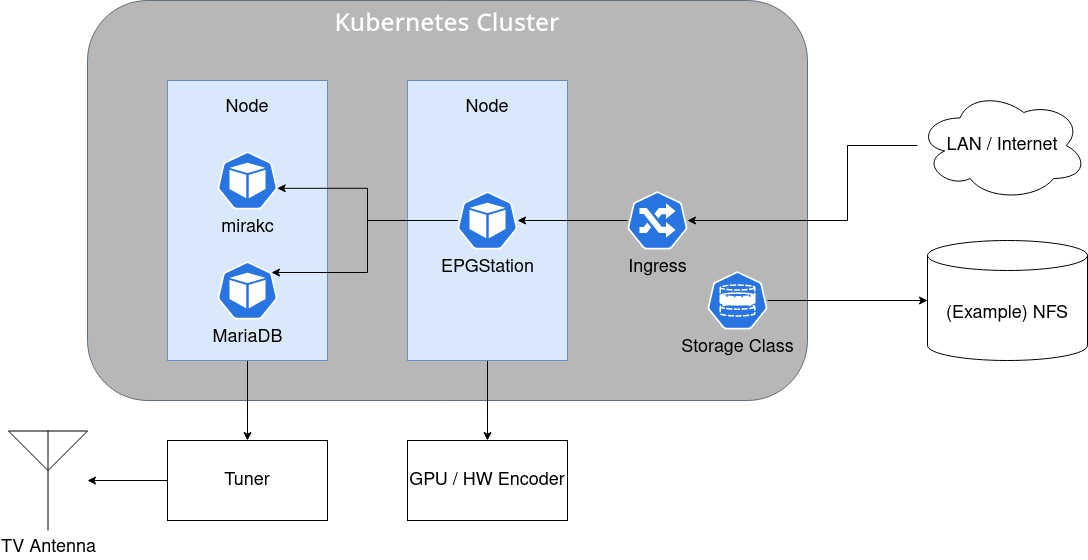

The diagram above was exported from draw.io. Its source (the exported page's mxGraphModel, read from the mxfile embedded in the PNG):
<mxGraphModel dx="1434" dy="755" grid="1" gridSize="10" guides="1" tooltips="1" connect="1" arrows="1" fold="1" page="1" pageScale="1" pageWidth="827" pageHeight="1169" math="0" shadow="0">
  <root>
    <mxCell id="0" />
    <mxCell id="1" parent="0" />
    <mxCell id="ULTiHoLXIrZz7JUqy9t1-2" value="Kubernetes Cluster" style="rounded=1;whiteSpace=wrap;html=1;fillColor=#999999;fontColor=#ffffff;strokeColor=#314354;opacity=70;verticalAlign=top;fontSize=24;fontStyle=1;fontFamily=Noto Sans;fontSource=https%3A%2F%2Ffonts.googleapis.com%2Fcss%3Ffamily%3DNoto%2BSans;" vertex="1" parent="1">
      <mxGeometry x="120" y="40" width="720" height="400" as="geometry" />
    </mxCell>
    <mxCell id="ULTiHoLXIrZz7JUqy9t1-15" style="edgeStyle=orthogonalEdgeStyle;rounded=0;orthogonalLoop=1;jettySize=auto;html=1;entryX=0.5;entryY=0;entryDx=0;entryDy=0;" edge="1" parent="1" source="ULTiHoLXIrZz7JUqy9t1-6" target="ULTiHoLXIrZz7JUqy9t1-19">
      <mxGeometry relative="1" as="geometry">
        <mxPoint x="520" y="520" as="targetPoint" />
      </mxGeometry>
    </mxCell>
    <mxCell id="ULTiHoLXIrZz7JUqy9t1-6" value="Node" style="rounded=0;whiteSpace=wrap;html=1;fillColor=#dae8fc;strokeColor=#6c8ebf;verticalAlign=top;fontSize=18;spacingTop=10;" vertex="1" parent="1">
      <mxGeometry x="440" y="120" width="160" height="280" as="geometry" />
    </mxCell>
    <mxCell id="ULTiHoLXIrZz7JUqy9t1-20" style="edgeStyle=orthogonalEdgeStyle;rounded=0;orthogonalLoop=1;jettySize=auto;html=1;" edge="1" parent="1" source="ULTiHoLXIrZz7JUqy9t1-7" target="ULTiHoLXIrZz7JUqy9t1-18">
      <mxGeometry relative="1" as="geometry" />
    </mxCell>
    <mxCell id="ULTiHoLXIrZz7JUqy9t1-7" value="Node" style="rounded=0;whiteSpace=wrap;html=1;fillColor=#dae8fc;strokeColor=#6c8ebf;verticalAlign=top;fontSize=18;spacingTop=10;" vertex="1" parent="1">
      <mxGeometry x="200" y="120" width="160" height="280" as="geometry" />
    </mxCell>
    <mxCell id="ULTiHoLXIrZz7JUqy9t1-64" style="edgeStyle=orthogonalEdgeStyle;rounded=0;orthogonalLoop=1;jettySize=auto;html=1;entryX=0.995;entryY=0.63;entryDx=0;entryDy=0;entryPerimeter=0;" edge="1" parent="1" source="ULTiHoLXIrZz7JUqy9t1-8" target="ULTiHoLXIrZz7JUqy9t1-16">
      <mxGeometry relative="1" as="geometry" />
    </mxCell>
    <mxCell id="ULTiHoLXIrZz7JUqy9t1-71" style="edgeStyle=orthogonalEdgeStyle;rounded=0;orthogonalLoop=1;jettySize=auto;html=1;entryX=0.9;entryY=0.2;entryDx=0;entryDy=0;entryPerimeter=0;" edge="1" parent="1" source="ULTiHoLXIrZz7JUqy9t1-8" target="ULTiHoLXIrZz7JUqy9t1-60">
      <mxGeometry relative="1" as="geometry">
        <Array as="points">
          <mxPoint x="400" y="260" />
          <mxPoint x="400" y="312" />
        </Array>
      </mxGeometry>
    </mxCell>
    <mxCell id="ULTiHoLXIrZz7JUqy9t1-8" value="EPGStation" style="sketch=0;html=1;dashed=0;whitespace=wrap;fillColor=#2875E2;strokeColor=#ffffff;points=[[0.005,0.63,0],[0.1,0.2,0],[0.9,0.2,0],[0.5,0,0],[0.995,0.63,0],[0.72,0.99,0],[0.5,1,0],[0.28,0.99,0]];verticalLabelPosition=bottom;align=center;verticalAlign=top;shape=mxgraph.kubernetes.icon;prIcon=pod;fontSize=18;" vertex="1" parent="1">
      <mxGeometry x="490" y="230" width="60" height="60" as="geometry" />
    </mxCell>
    <mxCell id="ULTiHoLXIrZz7JUqy9t1-16" value="mirakc" style="sketch=0;html=1;dashed=0;whitespace=wrap;fillColor=#2875E2;strokeColor=#ffffff;points=[[0.005,0.63,0],[0.1,0.2,0],[0.9,0.2,0],[0.5,0,0],[0.995,0.63,0],[0.72,0.99,0],[0.5,1,0],[0.28,0.99,0]];verticalLabelPosition=bottom;align=center;verticalAlign=top;shape=mxgraph.kubernetes.icon;prIcon=pod;fontSize=18;" vertex="1" parent="1">
      <mxGeometry x="250" y="190" width="60" height="60" as="geometry" />
    </mxCell>
    <mxCell id="ULTiHoLXIrZz7JUqy9t1-44" style="edgeStyle=orthogonalEdgeStyle;rounded=0;orthogonalLoop=1;jettySize=auto;html=1;" edge="1" parent="1" source="ULTiHoLXIrZz7JUqy9t1-18" target="ULTiHoLXIrZz7JUqy9t1-43">
      <mxGeometry relative="1" as="geometry" />
    </mxCell>
    <mxCell id="ULTiHoLXIrZz7JUqy9t1-18" value="Tuner" style="rounded=0;whiteSpace=wrap;html=1;fontSize=18;" vertex="1" parent="1">
      <mxGeometry x="200" y="480" width="160" height="80" as="geometry" />
    </mxCell>
    <mxCell id="ULTiHoLXIrZz7JUqy9t1-19" value="GPU / HW Encoder" style="rounded=0;whiteSpace=wrap;html=1;fontSize=18;" vertex="1" parent="1">
      <mxGeometry x="440" y="480" width="160" height="80" as="geometry" />
    </mxCell>
    <mxCell id="ULTiHoLXIrZz7JUqy9t1-78" style="edgeStyle=orthogonalEdgeStyle;rounded=0;orthogonalLoop=1;jettySize=auto;html=1;" edge="1" parent="1" source="ULTiHoLXIrZz7JUqy9t1-22" target="ULTiHoLXIrZz7JUqy9t1-8">
      <mxGeometry relative="1" as="geometry" />
    </mxCell>
    <mxCell id="ULTiHoLXIrZz7JUqy9t1-22" value="Ingress" style="sketch=0;html=1;dashed=0;whitespace=wrap;fillColor=#2875E2;strokeColor=#ffffff;points=[[0.005,0.63,0],[0.1,0.2,0],[0.9,0.2,0],[0.5,0,0],[0.995,0.63,0],[0.72,0.99,0],[0.5,1,0],[0.28,0.99,0]];verticalLabelPosition=bottom;align=center;verticalAlign=top;shape=mxgraph.kubernetes.icon;prIcon=ing;fontSize=18;" vertex="1" parent="1">
      <mxGeometry x="660" y="230" width="60" height="60" as="geometry" />
    </mxCell>
    <mxCell id="ULTiHoLXIrZz7JUqy9t1-50" style="edgeStyle=orthogonalEdgeStyle;rounded=0;orthogonalLoop=1;jettySize=auto;html=1;entryX=0;entryY=0.5;entryDx=0;entryDy=0;entryPerimeter=0;" edge="1" parent="1" source="ULTiHoLXIrZz7JUqy9t1-24" target="ULTiHoLXIrZz7JUqy9t1-27">
      <mxGeometry relative="1" as="geometry" />
    </mxCell>
    <mxCell id="ULTiHoLXIrZz7JUqy9t1-24" value="Storage Class" style="sketch=0;html=1;dashed=0;whitespace=wrap;fillColor=#2875E2;strokeColor=#ffffff;points=[[0.005,0.63,0],[0.1,0.2,0],[0.9,0.2,0],[0.5,0,0],[0.995,0.63,0],[0.72,0.99,0],[0.5,1,0],[0.28,0.99,0]];verticalLabelPosition=bottom;align=center;verticalAlign=top;shape=mxgraph.kubernetes.icon;prIcon=sc;fontSize=18;" vertex="1" parent="1">
      <mxGeometry x="740" y="310" width="60" height="60" as="geometry" />
    </mxCell>
    <mxCell id="ULTiHoLXIrZz7JUqy9t1-27" value="(Example) NFS" style="shape=cylinder3;whiteSpace=wrap;html=1;boundedLbl=1;backgroundOutline=1;size=15;fontSize=18;" vertex="1" parent="1">
      <mxGeometry x="960" y="280" width="160" height="120" as="geometry" />
    </mxCell>
    <mxCell id="ULTiHoLXIrZz7JUqy9t1-77" style="edgeStyle=orthogonalEdgeStyle;rounded=0;orthogonalLoop=1;jettySize=auto;html=1;" edge="1" parent="1" source="ULTiHoLXIrZz7JUqy9t1-37" target="ULTiHoLXIrZz7JUqy9t1-22">
      <mxGeometry relative="1" as="geometry">
        <Array as="points">
          <mxPoint x="880" y="185" />
          <mxPoint x="880" y="260" />
        </Array>
      </mxGeometry>
    </mxCell>
    <mxCell id="ULTiHoLXIrZz7JUqy9t1-37" value="LAN / Internet" style="ellipse;shape=cloud;whiteSpace=wrap;html=1;fontSize=18;" vertex="1" parent="1">
      <mxGeometry x="950" y="130" width="170" height="110" as="geometry" />
    </mxCell>
    <mxCell id="ULTiHoLXIrZz7JUqy9t1-43" value="TV Antenna" style="verticalLabelPosition=bottom;shadow=0;dashed=0;align=center;html=1;verticalAlign=top;shape=mxgraph.electrical.radio.aerial_-_antenna_2;fontSize=18;" vertex="1" parent="1">
      <mxGeometry x="41" y="470" width="79" height="100" as="geometry" />
    </mxCell>
    <mxCell id="ULTiHoLXIrZz7JUqy9t1-60" value="MariaDB" style="sketch=0;html=1;dashed=0;whitespace=wrap;fillColor=#2875E2;strokeColor=#ffffff;points=[[0.005,0.63,0],[0.1,0.2,0],[0.9,0.2,0],[0.5,0,0],[0.995,0.63,0],[0.72,0.99,0],[0.5,1,0],[0.28,0.99,0]];verticalLabelPosition=bottom;align=center;verticalAlign=top;shape=mxgraph.kubernetes.icon;prIcon=pod;fontSize=18;" vertex="1" parent="1">
      <mxGeometry x="250" y="300" width="60" height="60" as="geometry" />
    </mxCell>
  </root>
</mxGraphModel>